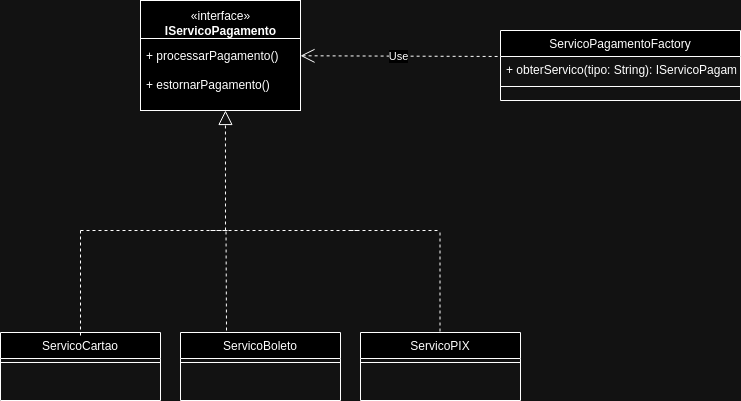

The diagram above was exported from draw.io. Its source (the exported page's mxGraphModel, read from the mxfile embedded in the PNG):
<mxGraphModel dx="1078" dy="476" grid="1" gridSize="10" guides="1" tooltips="1" connect="1" arrows="1" fold="1" page="1" pageScale="1" pageWidth="827" pageHeight="1169" math="0" shadow="0">
  <root>
    <mxCell id="WIyWlLk6GJQsqaUBKTNV-0" />
    <mxCell id="WIyWlLk6GJQsqaUBKTNV-1" parent="WIyWlLk6GJQsqaUBKTNV-0" />
    <mxCell id="zkfFHV4jXpPFQw0GAbJ--6" value="ServicoCartao" style="swimlane;fontStyle=0;align=center;verticalAlign=top;childLayout=stackLayout;horizontal=1;startSize=26;horizontalStack=0;resizeParent=1;resizeLast=0;collapsible=1;marginBottom=0;rounded=0;shadow=0;strokeWidth=1;" parent="WIyWlLk6GJQsqaUBKTNV-1" vertex="1">
      <mxGeometry x="80" y="362" width="160" height="68" as="geometry">
        <mxRectangle x="130" y="380" width="160" height="26" as="alternateBounds" />
      </mxGeometry>
    </mxCell>
    <mxCell id="zkfFHV4jXpPFQw0GAbJ--9" value="" style="line;html=1;strokeWidth=1;align=left;verticalAlign=middle;spacingTop=-1;spacingLeft=3;spacingRight=3;rotatable=0;labelPosition=right;points=[];portConstraint=eastwest;" parent="zkfFHV4jXpPFQw0GAbJ--6" vertex="1">
      <mxGeometry y="26" width="160" height="8" as="geometry" />
    </mxCell>
    <mxCell id="zkfFHV4jXpPFQw0GAbJ--13" value="ServicoBoleto" style="swimlane;fontStyle=0;align=center;verticalAlign=top;childLayout=stackLayout;horizontal=1;startSize=26;horizontalStack=0;resizeParent=1;resizeLast=0;collapsible=1;marginBottom=0;rounded=0;shadow=0;strokeWidth=1;" parent="WIyWlLk6GJQsqaUBKTNV-1" vertex="1">
      <mxGeometry x="260" y="362" width="160" height="68" as="geometry">
        <mxRectangle x="340" y="380" width="170" height="26" as="alternateBounds" />
      </mxGeometry>
    </mxCell>
    <mxCell id="zkfFHV4jXpPFQw0GAbJ--15" value="" style="line;html=1;strokeWidth=1;align=left;verticalAlign=middle;spacingTop=-1;spacingLeft=3;spacingRight=3;rotatable=0;labelPosition=right;points=[];portConstraint=eastwest;" parent="zkfFHV4jXpPFQw0GAbJ--13" vertex="1">
      <mxGeometry y="26" width="160" height="8" as="geometry" />
    </mxCell>
    <mxCell id="zkfFHV4jXpPFQw0GAbJ--17" value="ServicoPIX" style="swimlane;fontStyle=0;align=center;verticalAlign=top;childLayout=stackLayout;horizontal=1;startSize=26;horizontalStack=0;resizeParent=1;resizeLast=0;collapsible=1;marginBottom=0;rounded=0;shadow=0;strokeWidth=1;" parent="WIyWlLk6GJQsqaUBKTNV-1" vertex="1">
      <mxGeometry x="440" y="362" width="160" height="68" as="geometry">
        <mxRectangle x="550" y="140" width="160" height="26" as="alternateBounds" />
      </mxGeometry>
    </mxCell>
    <mxCell id="zkfFHV4jXpPFQw0GAbJ--23" value="" style="line;html=1;strokeWidth=1;align=left;verticalAlign=middle;spacingTop=-1;spacingLeft=3;spacingRight=3;rotatable=0;labelPosition=right;points=[];portConstraint=eastwest;" parent="zkfFHV4jXpPFQw0GAbJ--17" vertex="1">
      <mxGeometry y="26" width="160" height="8" as="geometry" />
    </mxCell>
    <mxCell id="AblhZyINYgRUCk8_nfNo-0" value="" style="html=1;whiteSpace=wrap;" parent="WIyWlLk6GJQsqaUBKTNV-1" vertex="1">
      <mxGeometry x="220" y="30" width="160" height="110" as="geometry" />
    </mxCell>
    <mxCell id="Em1pLGYUgISl9oTAF9nw-1" value="" style="endArrow=block;dashed=1;endFill=0;endSize=12;html=1;rounded=0;entryX=0.531;entryY=1.172;entryDx=0;entryDy=0;entryPerimeter=0;" parent="WIyWlLk6GJQsqaUBKTNV-1" target="Em1pLGYUgISl9oTAF9nw-22" edge="1">
      <mxGeometry width="160" relative="1" as="geometry">
        <mxPoint x="305" y="260" as="sourcePoint" />
        <mxPoint x="305" y="150" as="targetPoint" />
      </mxGeometry>
    </mxCell>
    <mxCell id="Em1pLGYUgISl9oTAF9nw-4" value="" style="endArrow=none;dashed=1;html=1;rounded=0;" parent="WIyWlLk6GJQsqaUBKTNV-1" edge="1">
      <mxGeometry width="50" height="50" relative="1" as="geometry">
        <mxPoint x="160" y="260" as="sourcePoint" />
        <mxPoint x="310" y="260" as="targetPoint" />
      </mxGeometry>
    </mxCell>
    <mxCell id="Em1pLGYUgISl9oTAF9nw-5" value="" style="endArrow=none;dashed=1;html=1;rounded=0;" parent="WIyWlLk6GJQsqaUBKTNV-1" edge="1">
      <mxGeometry width="50" height="50" relative="1" as="geometry">
        <mxPoint x="290" y="260" as="sourcePoint" />
        <mxPoint x="440" y="260" as="targetPoint" />
      </mxGeometry>
    </mxCell>
    <mxCell id="Em1pLGYUgISl9oTAF9nw-6" value="" style="endArrow=none;dashed=1;html=1;rounded=0;entryX=0.5;entryY=0.058;entryDx=0;entryDy=0;entryPerimeter=0;" parent="WIyWlLk6GJQsqaUBKTNV-1" target="zkfFHV4jXpPFQw0GAbJ--6" edge="1">
      <mxGeometry width="50" height="50" relative="1" as="geometry">
        <mxPoint x="160" y="260" as="sourcePoint" />
        <mxPoint x="330" y="280" as="targetPoint" />
      </mxGeometry>
    </mxCell>
    <mxCell id="Em1pLGYUgISl9oTAF9nw-7" value="" style="endArrow=none;dashed=1;html=1;rounded=0;" parent="WIyWlLk6GJQsqaUBKTNV-1" edge="1">
      <mxGeometry width="50" height="50" relative="1" as="geometry">
        <mxPoint x="306" y="360" as="sourcePoint" />
        <mxPoint x="305.52" y="260" as="targetPoint" />
      </mxGeometry>
    </mxCell>
    <mxCell id="Em1pLGYUgISl9oTAF9nw-8" value="" style="endArrow=none;dashed=1;html=1;rounded=0;" parent="WIyWlLk6GJQsqaUBKTNV-1" edge="1">
      <mxGeometry width="50" height="50" relative="1" as="geometry">
        <mxPoint x="430" y="260" as="sourcePoint" />
        <mxPoint x="520" y="260" as="targetPoint" />
      </mxGeometry>
    </mxCell>
    <mxCell id="Em1pLGYUgISl9oTAF9nw-9" value="" style="endArrow=none;dashed=1;html=1;rounded=0;entryX=0.5;entryY=0.037;entryDx=0;entryDy=0;entryPerimeter=0;" parent="WIyWlLk6GJQsqaUBKTNV-1" edge="1">
      <mxGeometry width="50" height="50" relative="1" as="geometry">
        <mxPoint x="519.5" y="262.01" as="sourcePoint" />
        <mxPoint x="519.5" y="362.00199999999995" as="targetPoint" />
      </mxGeometry>
    </mxCell>
    <mxCell id="Em1pLGYUgISl9oTAF9nw-11" value=" ServicoPagamentoFactory" style="swimlane;fontStyle=0;align=center;verticalAlign=top;childLayout=stackLayout;horizontal=1;startSize=26;horizontalStack=0;resizeParent=1;resizeLast=0;collapsible=1;marginBottom=0;rounded=0;shadow=0;strokeWidth=1;" parent="WIyWlLk6GJQsqaUBKTNV-1" vertex="1">
      <mxGeometry x="580" y="60" width="240" height="70" as="geometry">
        <mxRectangle x="340" y="380" width="170" height="26" as="alternateBounds" />
      </mxGeometry>
    </mxCell>
    <mxCell id="Em1pLGYUgISl9oTAF9nw-12" value="  + obterServico(tipo: String): IServicoPagamento" style="text;align=left;verticalAlign=top;spacingLeft=4;spacingRight=4;overflow=hidden;rotatable=0;points=[[0,0.5],[1,0.5]];portConstraint=eastwest;" parent="Em1pLGYUgISl9oTAF9nw-11" vertex="1">
      <mxGeometry y="26" width="240" height="26" as="geometry" />
    </mxCell>
    <mxCell id="Em1pLGYUgISl9oTAF9nw-13" value="" style="line;html=1;strokeWidth=1;align=left;verticalAlign=middle;spacingTop=-1;spacingLeft=3;spacingRight=3;rotatable=0;labelPosition=right;points=[];portConstraint=eastwest;" parent="Em1pLGYUgISl9oTAF9nw-11" vertex="1">
      <mxGeometry y="52" width="240" height="8" as="geometry" />
    </mxCell>
    <mxCell id="Em1pLGYUgISl9oTAF9nw-14" value="Use" style="endArrow=open;endSize=12;dashed=1;html=1;rounded=0;exitX=-0.012;exitY=0.371;exitDx=0;exitDy=0;exitPerimeter=0;" parent="WIyWlLk6GJQsqaUBKTNV-1" source="Em1pLGYUgISl9oTAF9nw-11" target="AblhZyINYgRUCk8_nfNo-0" edge="1">
      <mxGeometry width="160" relative="1" as="geometry">
        <mxPoint x="600" y="110" as="sourcePoint" />
        <mxPoint x="400" y="130" as="targetPoint" />
      </mxGeometry>
    </mxCell>
    <mxCell id="Em1pLGYUgISl9oTAF9nw-20" value="&lt;span style=&quot;font-weight: 400; text-wrap: wrap;&quot;&gt;«interface»&lt;/span&gt;&lt;br style=&quot;font-weight: 400; text-wrap: wrap;&quot;&gt;&lt;b style=&quot;text-wrap: wrap;&quot;&gt;IServicoPagamento&lt;/b&gt;" style="text;align=center;fontStyle=1;verticalAlign=middle;spacingLeft=3;spacingRight=3;strokeColor=none;rotatable=0;points=[[0,0.5],[1,0.5]];portConstraint=eastwest;html=1;" parent="WIyWlLk6GJQsqaUBKTNV-1" vertex="1">
      <mxGeometry x="220" y="40" width="160" height="26" as="geometry" />
    </mxCell>
    <mxCell id="Em1pLGYUgISl9oTAF9nw-21" value="" style="line;strokeWidth=1;fillColor=none;align=left;verticalAlign=middle;spacingTop=-1;spacingLeft=3;spacingRight=3;rotatable=0;labelPosition=right;points=[];portConstraint=eastwest;strokeColor=inherit;" parent="WIyWlLk6GJQsqaUBKTNV-1" vertex="1">
      <mxGeometry x="220" y="66" width="160" height="4" as="geometry" />
    </mxCell>
    <mxCell id="Em1pLGYUgISl9oTAF9nw-22" value="+ processarPagamento()&lt;div&gt;&lt;br&gt;&lt;div&gt;+ estornarPagamento()&lt;/div&gt;&lt;/div&gt;" style="text;strokeColor=none;fillColor=none;align=left;verticalAlign=top;spacingLeft=4;spacingRight=4;overflow=hidden;rotatable=0;points=[[0,0.5],[1,0.5]];portConstraint=eastwest;whiteSpace=wrap;html=1;" parent="WIyWlLk6GJQsqaUBKTNV-1" vertex="1">
      <mxGeometry x="220" y="72" width="160" height="58" as="geometry" />
    </mxCell>
  </root>
</mxGraphModel>